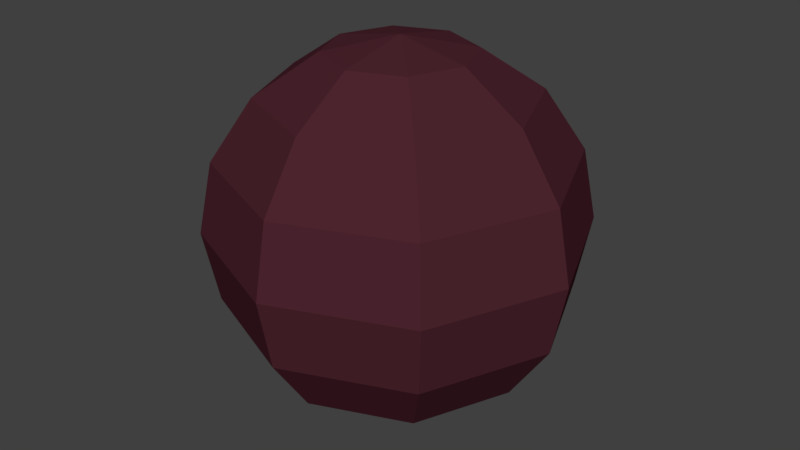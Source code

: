 # Source: bullet_h.blend  (saved by Blender 2.79.0; exported with 4.5.12 LTS)
import bpy
from mathutils import Matrix  # noqa: F401  (used for matrix-valued properties, if any)

bpy.ops.wm.read_factory_settings(use_empty=True)
scene = bpy.context.scene
scene.name = 'Scene'

# ---- collections
col_collection_1 = bpy.data.collections.new('Collection 1'); scene.collection.children.link(col_collection_1)

# ---- materials (node trees are filled in below, after node groups)
mat_material = bpy.data.materials.new('Material')
mat_material.alpha_threshold = 0.0
mat_material.use_transparent_shadow = False
mat_material.diffuse_color = (0.07324, 0.018, 0.02761, 1.0)
mat_material.roughness = 0.5
mat_material.line_color = (0.0, 0.0, 0.0, 1.0)

# ---- material node trees

# ---- world
world_world = bpy.data.worlds.new('World'); scene.world = world_world
world_world.color = (0.05088, 0.05088, 0.05088)
world_world.use_sun_shadow = False
world_world.sun_shadow_jitter_overblur = 0.0
world_world.cycles.sampling_method = 'MANUAL'

# ---- meshes
me_sphere = bpy.data.meshes.new('Sphere')
me_sphere.from_pydata([(-1.08e-08, 0.2269, -1.208e-08), (-3.502e-08, 8.463e-08, 0.2269), (0.06139, 0.06139, 0.2096), (0.1134, 0.1134, 0.1604), (0.1482, 0.1482, 0.08681), (0.1604, 0.1604, -1.208e-08), (0.1482, 0.1482, -0.08681), (0.1134, 0.1134, -0.1604), (0.06139, 0.06139, -0.2096), (0.08681, 1.083e-07, 0.2096), (0.1604, 1.117e-07, 0.1604), (0.2096, 1.117e-07, 0.08681), (0.2269, 1.049e-07, -1.208e-08), (0.2096, 1.117e-07, -0.08681), (0.1604, 1.117e-07, -0.1604), (0.08681, 1.083e-07, -0.2096), (-1.08e-08, 1.088e-07, -0.2269), (0.06139, -0.06139, 0.2096), (0.1134, -0.1134, 0.1604), (0.1482, -0.1482, 0.08681), (0.1604, -0.1604, -1.208e-08), (0.1482, -0.1482, -0.08681), (0.1134, -0.1134, -0.1604), (0.06139, -0.06139, -0.2096), (-7.982e-09, -0.08681, 0.2096), (-7.982e-09, -0.1604, 0.1604), (-1.221e-09, -0.2096, 0.08681), (-7.982e-09, -0.2269, -1.208e-08), (-1.221e-09, -0.2096, -0.08681), (-7.982e-09, -0.1604, -0.1604), (-7.982e-09, -0.08681, -0.2096), (-0.06139, -0.06139, 0.2096), (-0.1134, -0.1134, 0.1604), (-0.1482, -0.1482, 0.08681), (-0.1604, -0.1604, -1.208e-08), (-0.1482, -0.1482, -0.08681), (-0.1134, -0.1134, -0.1604), (-0.06139, -0.06139, -0.2096), (-0.08681, 1.117e-07, 0.2096), (-0.1604, 1.117e-07, 0.1604), (-0.2096, 9.815e-08, 0.08681), (-0.2269, 1.117e-07, -1.208e-08), (-0.2096, 9.815e-08, -0.08681), (-0.1604, 1.117e-07, -0.1604), (-0.08681, 1.117e-07, -0.2096), (-0.06139, 0.06139, 0.2096), (-0.1134, 0.1134, 0.1604), (-0.1482, 0.1482, 0.08681), (-0.1604, 0.1604, -1.208e-08), (-0.1482, 0.1482, -0.08681), (-0.1134, 0.1134, -0.1604), (-0.06139, 0.06139, -0.2096), (-1.136e-08, 0.08681, 0.2096), (-1.474e-08, 0.1604, 0.1604), (-2.15e-08, 0.2096, 0.08681), (-2.15e-08, 0.2096, -0.08681), (-1.474e-08, 0.1604, -0.1604), (-1.136e-08, 0.08681, -0.2096)], [], [(55, 0, 5, 6), (54, 53, 3, 4), (52, 1, 2), (16, 57, 8), (56, 55, 6, 7), (0, 54, 4, 5), (53, 52, 2, 3), (57, 56, 7, 8), (16, 8, 15), (7, 6, 13, 14), (5, 4, 11, 12), (3, 2, 9, 10), (8, 7, 14, 15), (6, 5, 12, 13), (4, 3, 10, 11), (2, 1, 9), (10, 9, 17, 18), (15, 14, 22, 23), (13, 12, 20, 21), (11, 10, 18, 19), (9, 1, 17), (16, 15, 23), (14, 13, 21, 22), (12, 11, 19, 20), (23, 22, 29, 30), (21, 20, 27, 28), (19, 18, 25, 26), (17, 1, 24), (16, 23, 30), (22, 21, 28, 29), (20, 19, 26, 27), (18, 17, 24, 25), (24, 1, 31), (16, 30, 37), (29, 28, 35, 36), (27, 26, 33, 34), (25, 24, 31, 32), (30, 29, 36, 37), (28, 27, 34, 35), (26, 25, 32, 33), (36, 35, 42, 43), (34, 33, 40, 41), (32, 31, 38, 39), (37, 36, 43, 44), (35, 34, 41, 42), (33, 32, 39, 40), (31, 1, 38), (16, 37, 44), (44, 43, 50, 51), (42, 41, 48, 49), (40, 39, 46, 47), (38, 1, 45), (16, 44, 51), (43, 42, 49, 50), (41, 40, 47, 48), (39, 38, 45, 46), (49, 48, 0, 55), (47, 46, 53, 54), (45, 1, 52), (16, 51, 57), (50, 49, 55, 56), (48, 47, 54, 0), (46, 45, 52, 53), (51, 50, 56, 57)])
me_sphere.materials.append(mat_material)
me_sphere.use_remesh_preserve_volume = False
me_sphere.use_remesh_preserve_attributes = False
me_sphere.use_mirror_vertex_groups = False
me_sphere.update()

# ---- objects
ob_sphere = bpy.data.objects.new('Sphere', me_sphere)

# ---- transforms, parenting, visibility, modifiers, constraints
ob_sphere.location = (0.0, 0.0, 0.0)
ob_sphere.lineart.crease_threshold = 0.0

# ---- collection membership
col_collection_1.objects.link(ob_sphere)

# ---- scene / render settings (as saved in the file)
scene.frame_start = 1; scene.frame_end = 250; scene.frame_set(1)
scene.render.engine = 'BLENDER_EEVEE_NEXT'
scene.render.resolution_percentage = 50
scene.render.dither_intensity = 0.0
scene.cycles.use_denoising = False
scene.cycles.samples = 128
scene.cycles.sampling_pattern = 'TABULATED_SOBOL'
scene.cycles.use_adaptive_sampling = False
scene.cycles.use_light_tree = False
scene.cycles.blur_glossy = 0.0
scene.cycles.sample_clamp_indirect = 0.0
scene.view_settings.view_transform = 'Standard'
bpy.context.view_layer.update()

# ---- added for rendering (the .blend has no active camera and no usable light): camera, sun
cam_auto = bpy.data.cameras.new('AutoCamera')
cam_auto.lens = 50.0
cam_auto.sensor_width = 36.0
cam_auto.clip_end = 1000.0
ob_auto_camera = bpy.data.objects.new('AutoCamera', cam_auto)
scene.collection.objects.link(ob_auto_camera)
ob_auto_camera.location = (0.727077, -0.872492, 0.581661)
ob_auto_camera.rotation_euler = (1.09748, -7.21219e-08, 0.694738)
scene.camera = ob_auto_camera
light_auto_sun = bpy.data.lights.new('AutoSun', 'SUN')
light_auto_sun.energy = 3.0
light_auto_sun.angle = 0.0523599
ob_auto_sun = bpy.data.objects.new('AutoSun', light_auto_sun)
scene.collection.objects.link(ob_auto_sun)
ob_auto_sun.rotation_euler = (0.872665, 0.174533, 0.523599)
bpy.context.view_layer.update()
